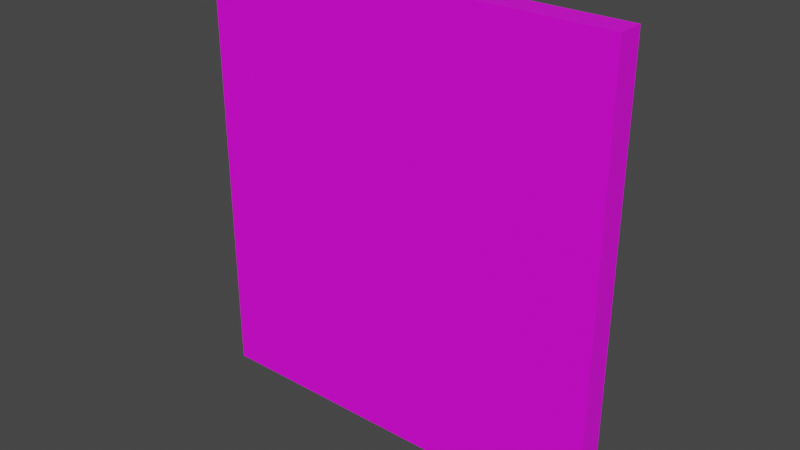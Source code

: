 # Source: Wall.blend  (saved by Blender 2.81.16; exported with 4.5.12 LTS)
import bpy
from mathutils import Matrix  # noqa: F401  (used for matrix-valued properties, if any)

bpy.ops.wm.read_factory_settings(use_empty=True)
scene = bpy.context.scene
scene.name = 'Scene'

# ---- collections
col_collection = bpy.data.collections.new('Collection'); scene.collection.children.link(col_collection)

# ---- images (referenced by path relative to the original .blend; pixels are not part of the script)
import os
ASSET_DIR = os.environ.get("B2B_ASSET_DIR", "")  # directory of the original .blend (textures are referenced by path, not embedded)
HERE = os.path.dirname(os.path.abspath(__file__))  # packed textures are extracted next to this script under _unpacked/

def load_image(name, relpath, width, height, colorspace="sRGB"):
    """Load a texture the original file referenced (path relative to the .blend, or extracted next to this script)."""
    p = next((c for c in (os.path.join(HERE, relpath), os.path.join(ASSET_DIR, relpath)) if relpath and os.path.exists(c)), "")
    if p:
        img = bpy.data.images.load(p, check_existing=True)
        img.name = name
    else:  # same state as the original file: an image datablock whose file is absent (Cycles renders it pink)
        img = bpy.data.images.new(name, width, height)
        img.source = "FILE"
        img.filepath = "//" + (relpath or name)
    img.colorspace_settings.name = colorspace
    return img
img_bricks_image_texture_jpg = load_image('bricks_image_texture.jpg', 'bricks_image_texture.jpg', 1024, 1024, 'sRGB')

# ---- materials (node trees are filled in below, after node groups)
mat_material = bpy.data.materials.new('Material')
mat_material.use_transparent_shadow = False

# ---- material node trees
mat_material.use_nodes = True; mat_material.node_tree.nodes.clear()
_N = mat_material.node_tree.nodes; _L = mat_material.node_tree.links
n0 = _N.new('ShaderNodeOutputMaterial'); n0.name = 'Material Output'; n0.location = (300, 300)
n1 = _N.new('ShaderNodeBsdfPrincipled'); n1.name = 'Principled BSDF'; n1.location = (10, 300)
n1.distribution = 'GGX'
n1.subsurface_method = 'BURLEY'
n1.inputs[3].default_value = 1.45
n1.inputs[27].default_value = (0.0, 0.0, 0.0, 1.0)
n1.inputs[28].default_value = 1.0
n2 = _N.new('ShaderNodeTexImage'); n2.name = 'Image Texture'; n2.location = (-280, 280)
n2.image = img_bricks_image_texture_jpg
_L.new(n1.outputs[0], n0.inputs[0])
_L.new(n2.outputs[0], n1.inputs[0])
n0.is_active_output = True

# ---- world
world_world = bpy.data.worlds.new('World'); scene.world = world_world
world_world.use_nodes = True; world_world.node_tree.nodes.clear()
_N = world_world.node_tree.nodes; _L = world_world.node_tree.links
n0 = _N.new('ShaderNodeOutputWorld'); n0.name = 'World Output'; n0.location = (300, 300)
n1 = _N.new('ShaderNodeBackground'); n1.name = 'Background'; n1.location = (10, 300)
n1.inputs[0].default_value = (0.05088, 0.05088, 0.05088, 1.0)
_L.new(n1.outputs[0], n0.inputs[0])
n0.is_active_output = True
world_world.color = (0.05088, 0.05088, 0.05088)
world_world.use_sun_shadow = False
world_world.sun_shadow_jitter_overblur = 0.0

# ---- meshes
me_lod_a_wall = bpy.data.meshes.new('LOD_A_Wall')
me_lod_a_wall.from_pydata([(-4.0, -2.384e-07, 0.0), (0.0, 2.384e-07, 0.0), (-4.0, -0.25, 0.0), (0.0, -0.25, 0.0), (-4.0, -2.384e-07, 4.0), (0.0, 2.384e-07, 4.0), (-4.0, -0.25, 4.0), (0.0, -0.25, 4.0), (-4.0, -2.384e-07, -0.25), (0.0, 2.384e-07, -0.25), (-4.0, -0.25, -0.25), (0.0, -0.25, -0.25)], [], [(2, 0, 8, 10), (4, 6, 7, 5), (0, 4, 5, 1), (2, 6, 4, 0), (3, 7, 6, 2), (1, 5, 7, 3), (8, 9, 11, 10), (3, 2, 10, 11), (1, 3, 11, 9), (0, 1, 9, 8)])
_uv = me_lod_a_wall.uv_layers.new(name='UVMap')
_uv.uv.foreach_set('vector', [3.865, 1.876, 3.986, 1.876, 3.986, 1.993, 3.865, 1.993, 0.3623, 3.868, 0.2416, 3.868, 0.2416, 1.993, 0.3623, 1.993, 4.607e-07, 1.876, 0.0, 4.472e-07, 1.932, 0.0, 1.932, 1.876, 3.865, 1.876, 3.865, 0.0, 3.986, 0.0, 3.986, 1.876, 1.932, 1.876, 1.932, 2.236e-07, 3.865, 0.0, 3.865, 1.876, 0.1208, 2.11, 0.1208, 3.986, 0.0, 3.986, 2.16e-08, 2.11, 0.1208, 3.868, 0.1208, 1.993, 0.2416, 1.993, 0.2416, 3.868, 1.932, 1.876, 3.865, 1.876, 3.865, 1.993, 1.932, 1.993, 0.1208, 2.11, 2.16e-08, 2.11, 3.599e-08, 1.993, 0.1208, 1.993, 4.607e-07, 1.876, 1.932, 1.876, 1.932, 1.993, 4.607e-07, 1.993])
me_lod_a_wall.materials.append(mat_material)
me_lod_a_wall.use_remesh_preserve_volume = False
me_lod_a_wall.use_remesh_preserve_attributes = False
me_lod_a_wall.use_mirror_vertex_groups = False
me_lod_a_wall.update()

# ---- objects
ob_lod_a_wall = bpy.data.objects.new('LOD_A_Wall', me_lod_a_wall)

# ---- transforms, parenting, visibility, modifiers, constraints
ob_lod_a_wall.location = (0.0, 0.0, 0.0)
ob_lod_a_wall.lineart.crease_threshold = 0.0

# ---- collection membership
col_collection.objects.link(ob_lod_a_wall)

# ---- scene / render settings (as saved in the file)
scene.frame_start = 1; scene.frame_end = 250; scene.frame_set(1)
scene.render.engine = 'BLENDER_EEVEE_NEXT'
scene.cycles.use_denoising = False
scene.cycles.samples = 128
scene.cycles.sampling_pattern = 'TABULATED_SOBOL'
scene.cycles.use_adaptive_sampling = False
scene.cycles.use_light_tree = False
scene.view_settings.view_transform = 'Filmic'
bpy.context.view_layer.update()

# ---- added for rendering (the .blend has no active camera and no usable light): camera, sun
cam_auto = bpy.data.cameras.new('AutoCamera')
cam_auto.lens = 50.0
cam_auto.sensor_width = 36.0
cam_auto.clip_end = 1000.0
ob_auto_camera = bpy.data.objects.new('AutoCamera', cam_auto)
scene.collection.objects.link(ob_auto_camera)
ob_auto_camera.location = (3.40485, -6.61082, 6.19888)
ob_auto_camera.rotation_euler = (1.09748, -7.21219e-08, 0.694738)
scene.camera = ob_auto_camera
light_auto_sun = bpy.data.lights.new('AutoSun', 'SUN')
light_auto_sun.energy = 3.0
light_auto_sun.angle = 0.0523599
ob_auto_sun = bpy.data.objects.new('AutoSun', light_auto_sun)
scene.collection.objects.link(ob_auto_sun)
ob_auto_sun.rotation_euler = (0.872665, 0.174533, 0.523599)
bpy.context.view_layer.update()
